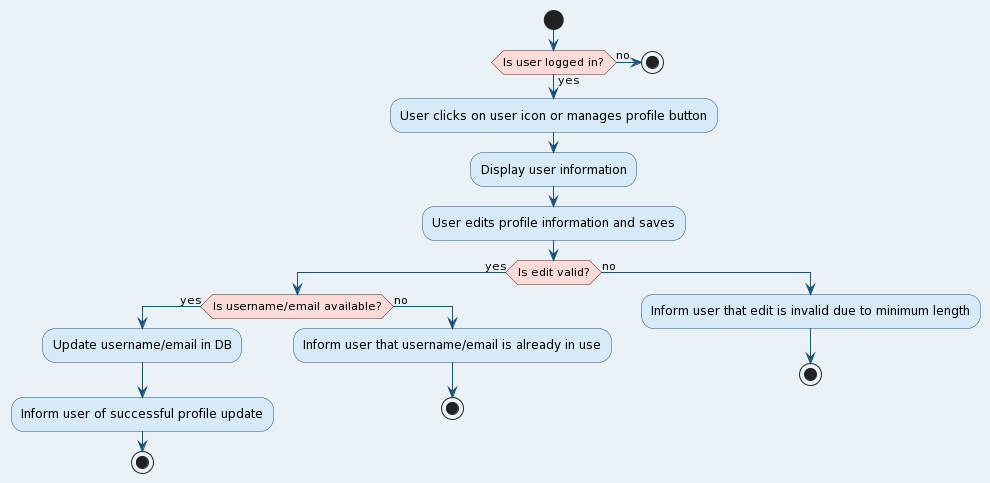

The diagram above was rendered by PlantUML. Its source (embedded in the PNG):
@startuml
skinparam backgroundColor #EAF2F8
skinparam activity {
  BackgroundColor #D6EAF8
  BorderColor #1A5276
  ArrowColor #1A5276
}
skinparam activityDiamond {
  BackgroundColor #FADBD8
  BorderColor #641E16
}
skinparam activityEnd {
  BackgroundColor #D5F5E3
  BorderColor #145A32
}
skinparam activityStart {
  BackgroundColor #D5F5E3
  BorderColor #145A32
}

start
if (Is user logged in?) then (yes)
  :User clicks on user icon or manages profile button;
  :Display user information;
  :User edits profile information and saves;
  if (Is edit valid?) then (yes)
    if (Is username/email available?) then (yes)
      :Update username/email in DB;
      :Inform user of successful profile update;
      stop
    else (no)
      :Inform user that username/email is already in use;
      stop
    endif
  else (no)
    :Inform user that edit is invalid due to minimum length;
     stop
  endif
else (no)
  stop
endif
@enduml